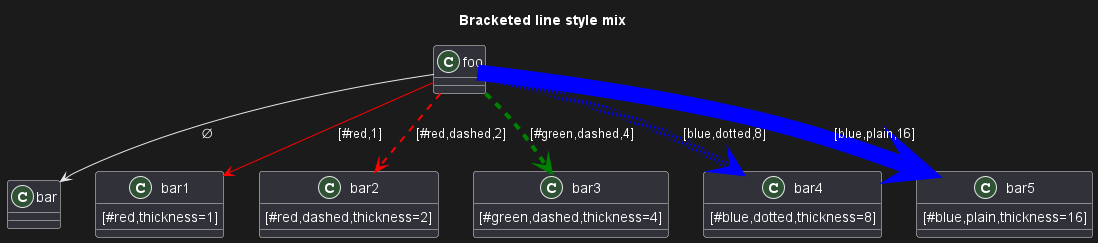

The diagram above was rendered by PlantUML. Its source (embedded in the PNG):
@startuml
title Bracketed line style mix
class foo
class bar
bar1 : [#red,thickness=1]
bar2 : [#red,dashed,thickness=2]
bar3 : [#green,dashed,thickness=4]
bar4 : [#blue,dotted,thickness=8]
bar5 : [#blue,plain,thickness=16]

foo --> bar                             : ∅
foo -[#red,thickness=1]-> bar1          : [#red,1]
foo -[#red,dashed,thickness=2]-> bar2   : [#red,dashed,2]
foo -[#green,dashed,thickness=4]-> bar3 : [#green,dashed,4]
foo -[#blue,dotted,thickness=8]-> bar4  : [blue,dotted,8]
foo -[#blue,plain,thickness=16]-> bar5  : [blue,plain,16]
@enduml